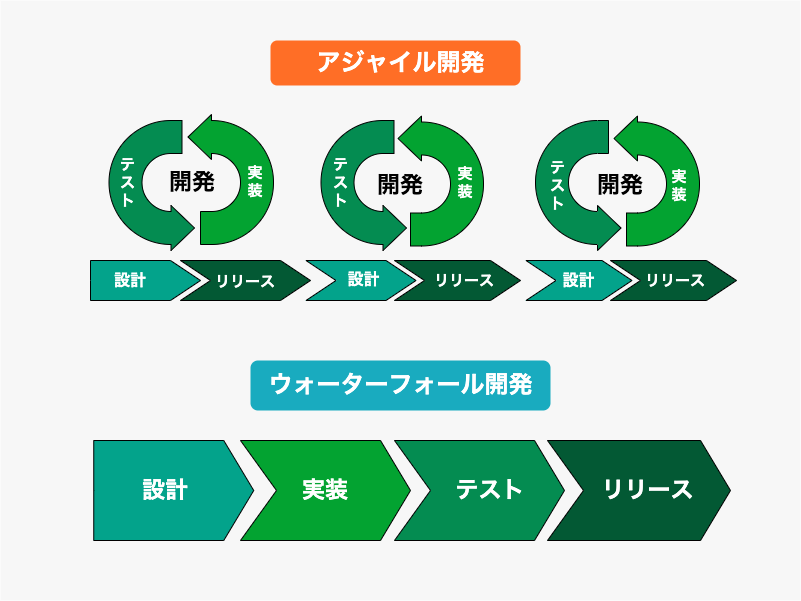

The diagram above was exported from draw.io. Its source (the exported page's mxGraphModel, read from the mxfile embedded in the PNG):
<mxGraphModel dx="786" dy="457" grid="1" gridSize="10" guides="1" tooltips="1" connect="1" arrows="1" fold="1" page="1" pageScale="1" pageWidth="827" pageHeight="1169" math="0" shadow="0">
  <root>
    <mxCell id="0" />
    <mxCell id="1" parent="0" />
    <mxCell id="GIuIpNG9KMKAdLedegQw-90" value="" style="verticalLabelPosition=bottom;verticalAlign=top;html=1;shape=mxgraph.basic.rect;fillColor2=none;strokeWidth=1;size=20;indent=5;shadow=0;fontSize=15;fillColor=#F7F7F7;strokeColor=none;" vertex="1" parent="1">
      <mxGeometry x="20" width="800" height="600" as="geometry" />
    </mxCell>
    <mxCell id="GIuIpNG9KMKAdLedegQw-7" value="" style="html=1;shadow=0;dashed=0;align=center;verticalAlign=middle;shape=mxgraph.arrows2.uTurnArrow;dy=16.5;arrowHead=45;dx2=23.5;direction=east;flipH=0;flipV=1;fillColor=#048C51;fontColor=#048C51;" vertex="1" parent="1">
      <mxGeometry x="128.5" y="120" width="73" height="130" as="geometry" />
    </mxCell>
    <mxCell id="GIuIpNG9KMKAdLedegQw-36" value="" style="html=1;shadow=0;dashed=0;align=center;verticalAlign=middle;shape=mxgraph.arrows2.arrow;dy=0;dx=30;notch=0;fillColor=#03A38B;" vertex="1" parent="1">
      <mxGeometry x="110" y="260" width="110" height="40" as="geometry" />
    </mxCell>
    <mxCell id="GIuIpNG9KMKAdLedegQw-40" value="" style="html=1;shadow=0;dashed=0;align=center;verticalAlign=middle;shape=mxgraph.arrows2.arrow;dy=0;dx=30;notch=30;fillColor=#035934;" vertex="1" parent="1">
      <mxGeometry x="200" y="260" width="130" height="40" as="geometry" />
    </mxCell>
    <mxCell id="GIuIpNG9KMKAdLedegQw-42" value="" style="html=1;shadow=0;dashed=0;align=center;verticalAlign=middle;shape=mxgraph.arrows2.arrow;dy=0;dx=30;notch=30;fillColor=#035934;" vertex="1" parent="1">
      <mxGeometry x="414" y="260" width="126" height="40" as="geometry" />
    </mxCell>
    <mxCell id="GIuIpNG9KMKAdLedegQw-43" value="" style="html=1;shadow=0;dashed=0;align=center;verticalAlign=middle;shape=mxgraph.arrows2.arrow;dy=0;dx=30;notch=30;fillColor=#03A38B;" vertex="1" parent="1">
      <mxGeometry x="325.5" y="260" width="110" height="40" as="geometry" />
    </mxCell>
    <mxCell id="GIuIpNG9KMKAdLedegQw-45" value="開発" style="text;html=1;strokeColor=none;fillColor=none;align=center;verticalAlign=middle;whiteSpace=wrap;rounded=0;shadow=0;fontSize=23;fontStyle=1" vertex="1" parent="1">
      <mxGeometry x="180" y="161.5" width="64" height="40" as="geometry" />
    </mxCell>
    <mxCell id="GIuIpNG9KMKAdLedegQw-46" value="開発" style="text;html=1;strokeColor=none;fillColor=none;align=center;verticalAlign=middle;whiteSpace=wrap;rounded=0;shadow=0;fontSize=23;fontStyle=1" vertex="1" parent="1">
      <mxGeometry x="390" y="166" width="60" height="38" as="geometry" />
    </mxCell>
    <mxCell id="GIuIpNG9KMKAdLedegQw-47" value="開発" style="text;html=1;strokeColor=none;fillColor=none;align=center;verticalAlign=middle;whiteSpace=wrap;rounded=0;shadow=0;fontSize=23;fontStyle=1" vertex="1" parent="1">
      <mxGeometry x="610" y="166" width="60" height="38" as="geometry" />
    </mxCell>
    <mxCell id="GIuIpNG9KMKAdLedegQw-48" value="設計" style="text;html=1;strokeColor=none;fillColor=none;align=center;verticalAlign=middle;whiteSpace=wrap;rounded=0;shadow=0;fontSize=16;fontStyle=1;fontColor=#FFFFFF;" vertex="1" parent="1">
      <mxGeometry x="120" y="262" width="60" height="38" as="geometry" />
    </mxCell>
    <mxCell id="GIuIpNG9KMKAdLedegQw-49" value="リリース" style="text;html=1;strokeColor=none;fillColor=none;align=center;verticalAlign=middle;whiteSpace=wrap;rounded=0;shadow=0;fontSize=15;fontColor=#FFFFFF;fontStyle=1" vertex="1" parent="1">
      <mxGeometry x="230" y="262" width="70" height="38" as="geometry" />
    </mxCell>
    <mxCell id="GIuIpNG9KMKAdLedegQw-50" value="リリース" style="text;html=1;strokeColor=none;fillColor=none;align=center;verticalAlign=middle;whiteSpace=wrap;rounded=0;shadow=0;fontSize=15;fontColor=#FFFFFF;fontStyle=1" vertex="1" parent="1">
      <mxGeometry x="443.5" y="261" width="80" height="38" as="geometry" />
    </mxCell>
    <mxCell id="GIuIpNG9KMKAdLedegQw-51" value="設計" style="text;html=1;align=center;verticalAlign=middle;whiteSpace=wrap;rounded=0;shadow=0;fontSize=16;fontStyle=1;fontColor=#FFFFFF;" vertex="1" parent="1">
      <mxGeometry x="350" y="261" width="67" height="38" as="geometry" />
    </mxCell>
    <mxCell id="GIuIpNG9KMKAdLedegQw-52" value="" style="html=1;shadow=0;dashed=0;align=center;verticalAlign=middle;shape=mxgraph.arrows2.arrow;dy=0;dx=30;notch=30;fillColor=#03A38B;" vertex="1" parent="1">
      <mxGeometry x="545.5" y="260" width="106" height="40" as="geometry" />
    </mxCell>
    <mxCell id="GIuIpNG9KMKAdLedegQw-53" value="" style="html=1;shadow=0;dashed=0;align=center;verticalAlign=middle;shape=mxgraph.arrows2.arrow;dy=0;dx=30;notch=30;fontColor=#048C51;strokeColor=#000000;fillColor=#035934;" vertex="1" parent="1">
      <mxGeometry x="630" y="260" width="126" height="40" as="geometry" />
    </mxCell>
    <mxCell id="GIuIpNG9KMKAdLedegQw-54" value="リリース" style="text;html=1;strokeColor=none;fillColor=none;align=center;verticalAlign=middle;whiteSpace=wrap;rounded=0;shadow=0;fontSize=15;fontColor=#FFFFFF;fontStyle=1" vertex="1" parent="1">
      <mxGeometry x="655" y="261" width="80" height="38" as="geometry" />
    </mxCell>
    <mxCell id="GIuIpNG9KMKAdLedegQw-55" value="設計" style="text;html=1;strokeColor=none;fillColor=none;align=center;verticalAlign=middle;whiteSpace=wrap;rounded=0;shadow=0;fontSize=16;fontColor=#FFFFFF;fontStyle=1" vertex="1" parent="1">
      <mxGeometry x="567" y="262" width="63" height="38" as="geometry" />
    </mxCell>
    <mxCell id="GIuIpNG9KMKAdLedegQw-67" value="" style="html=1;shadow=0;dashed=0;align=center;verticalAlign=middle;shape=mxgraph.arrows2.uTurnArrow;dy=16.5;arrowHead=45;dx2=23.5;direction=east;flipH=0;flipV=1;rotation=-180;fillColor=#03A331;" vertex="1" parent="1">
      <mxGeometry x="220" y="114" width="73" height="130" as="geometry" />
    </mxCell>
    <mxCell id="GIuIpNG9KMKAdLedegQw-66" value="テ&lt;br&gt;ス&lt;br&gt;ト" style="text;html=1;strokeColor=none;fillColor=none;align=center;verticalAlign=middle;whiteSpace=wrap;rounded=0;shadow=0;fontSize=15;fontColor=#FFFFFF;fontStyle=1" vertex="1" parent="1">
      <mxGeometry x="113.25" y="162" width="68.5" height="39" as="geometry" />
    </mxCell>
    <mxCell id="GIuIpNG9KMKAdLedegQw-68" value="実&lt;br style=&quot;font-size: 15px;&quot;&gt;装" style="text;html=1;strokeColor=none;fillColor=none;align=center;verticalAlign=middle;whiteSpace=wrap;rounded=0;shadow=0;fontSize=15;fontColor=#FFFFFF;fontStyle=1" vertex="1" parent="1">
      <mxGeometry x="230" y="164" width="89.5" height="33" as="geometry" />
    </mxCell>
    <mxCell id="GIuIpNG9KMKAdLedegQw-69" value="" style="html=1;shadow=0;dashed=0;align=center;verticalAlign=middle;shape=mxgraph.arrows2.uTurnArrow;dy=16.5;arrowHead=45;dx2=23.5;direction=east;flipH=0;flipV=1;fillColor=#048C51;" vertex="1" parent="1">
      <mxGeometry x="340.5" y="120" width="73" height="130" as="geometry" />
    </mxCell>
    <mxCell id="GIuIpNG9KMKAdLedegQw-70" value="" style="html=1;shadow=0;dashed=0;align=center;verticalAlign=middle;shape=mxgraph.arrows2.uTurnArrow;dy=16.5;arrowHead=45;dx2=23.5;direction=east;flipH=0;flipV=1;rotation=-180;fillColor=#03A331;" vertex="1" parent="1">
      <mxGeometry x="430" y="115.5" width="73" height="130" as="geometry" />
    </mxCell>
    <mxCell id="GIuIpNG9KMKAdLedegQw-71" value="実&lt;br style=&quot;font-size: 15px;&quot;&gt;装" style="text;html=1;strokeColor=none;fillColor=none;align=center;verticalAlign=middle;whiteSpace=wrap;rounded=0;shadow=0;fontSize=15;fontStyle=1;fontColor=#FFFFFF;" vertex="1" parent="1">
      <mxGeometry x="440.25" y="165" width="89.5" height="33" as="geometry" />
    </mxCell>
    <mxCell id="GIuIpNG9KMKAdLedegQw-72" value="テ&lt;br&gt;ス&lt;br&gt;ト" style="text;html=1;strokeColor=none;fillColor=none;align=center;verticalAlign=middle;whiteSpace=wrap;rounded=0;shadow=0;fontSize=15;fontColor=#FFFFFF;fontStyle=1" vertex="1" parent="1">
      <mxGeometry x="327" y="161.5" width="66.5" height="40" as="geometry" />
    </mxCell>
    <mxCell id="GIuIpNG9KMKAdLedegQw-73" value="" style="html=1;shadow=0;dashed=0;align=center;verticalAlign=middle;shape=mxgraph.arrows2.uTurnArrow;dy=16.5;arrowHead=45;dx2=23.5;direction=east;flipH=0;flipV=1;fontColor=#FFFFFF;fillColor=#048C51;" vertex="1" parent="1">
      <mxGeometry x="555" y="120" width="73" height="130" as="geometry" />
    </mxCell>
    <mxCell id="GIuIpNG9KMKAdLedegQw-74" value="" style="html=1;shadow=0;dashed=0;align=center;verticalAlign=middle;shape=mxgraph.arrows2.uTurnArrow;dy=16.5;arrowHead=45;dx2=23.5;direction=east;flipH=0;flipV=1;rotation=-180;fillColor=#03A331;fontColor=#FFFFFF;" vertex="1" parent="1">
      <mxGeometry x="646" y="115.5" width="73" height="130" as="geometry" />
    </mxCell>
    <mxCell id="GIuIpNG9KMKAdLedegQw-75" value="テ&lt;br&gt;ス&lt;br&gt;ト" style="text;html=1;strokeColor=none;fillColor=none;align=center;verticalAlign=middle;whiteSpace=wrap;rounded=0;shadow=0;fontSize=15;fontStyle=1;fontColor=#FFFFFF;" vertex="1" parent="1">
      <mxGeometry x="543.5" y="165" width="66.5" height="40" as="geometry" />
    </mxCell>
    <mxCell id="GIuIpNG9KMKAdLedegQw-76" value="実&lt;br style=&quot;font-size: 15px;&quot;&gt;装" style="text;html=1;strokeColor=none;fillColor=none;align=center;verticalAlign=middle;whiteSpace=wrap;rounded=0;shadow=0;fontSize=15;fontColor=#FFFFFF;fontStyle=1" vertex="1" parent="1">
      <mxGeometry x="653" y="168.5" width="91.5" height="33" as="geometry" />
    </mxCell>
    <mxCell id="GIuIpNG9KMKAdLedegQw-77" value="" style="html=1;shadow=0;dashed=0;align=center;verticalAlign=middle;shape=mxgraph.arrows2.arrow;dy=0;dx=30;notch=0;fontSize=15;fillColor=#03A38B;" vertex="1" parent="1">
      <mxGeometry x="113.25" y="440" width="160" height="100" as="geometry" />
    </mxCell>
    <mxCell id="GIuIpNG9KMKAdLedegQw-79" value="" style="html=1;shadow=0;dashed=0;align=center;verticalAlign=middle;shape=mxgraph.arrows2.arrow;dy=0;dx=30;notch=36;fontSize=15;fillColor=#03A331;" vertex="1" parent="1">
      <mxGeometry x="260" y="440" width="170" height="100" as="geometry" />
    </mxCell>
    <mxCell id="GIuIpNG9KMKAdLedegQw-82" value="" style="html=1;shadow=0;dashed=0;align=center;verticalAlign=middle;shape=mxgraph.arrows2.arrow;dy=0;dx=30;notch=36;fontSize=15;fillColor=#048C51;" vertex="1" parent="1">
      <mxGeometry x="414" y="440" width="170" height="100" as="geometry" />
    </mxCell>
    <mxCell id="GIuIpNG9KMKAdLedegQw-83" value="" style="html=1;shadow=0;dashed=0;align=center;verticalAlign=middle;shape=mxgraph.arrows2.arrow;dy=0;dx=30;notch=36;fontSize=15;fillColor=#035934;" vertex="1" parent="1">
      <mxGeometry x="567" y="440" width="183" height="100" as="geometry" />
    </mxCell>
    <mxCell id="GIuIpNG9KMKAdLedegQw-85" value="実装" style="text;html=1;strokeColor=none;fillColor=none;align=center;verticalAlign=middle;whiteSpace=wrap;rounded=0;shadow=0;fontSize=23;fontStyle=1;fontColor=#FFFFFF;" vertex="1" parent="1">
      <mxGeometry x="300" y="473.5" width="90" height="33" as="geometry" />
    </mxCell>
    <mxCell id="GIuIpNG9KMKAdLedegQw-86" value="テスト" style="text;html=1;strokeColor=none;fillColor=none;align=center;verticalAlign=middle;whiteSpace=wrap;rounded=0;shadow=0;fontSize=23;fontStyle=1;fontColor=#FFFFFF;" vertex="1" parent="1">
      <mxGeometry x="465" y="473.5" width="90" height="33" as="geometry" />
    </mxCell>
    <mxCell id="GIuIpNG9KMKAdLedegQw-87" value="リリース" style="text;html=1;strokeColor=none;fillColor=none;align=center;verticalAlign=middle;whiteSpace=wrap;rounded=0;shadow=0;fontSize=23;fontStyle=1;fontColor=#FFFFFF;" vertex="1" parent="1">
      <mxGeometry x="613.5" y="473.5" width="106.5" height="33" as="geometry" />
    </mxCell>
    <mxCell id="GIuIpNG9KMKAdLedegQw-89" value="設計" style="text;html=1;strokeColor=none;fillColor=none;align=center;verticalAlign=middle;whiteSpace=wrap;rounded=0;shadow=0;fontSize=23;fontStyle=1;fontColor=#FFFFFF;" vertex="1" parent="1">
      <mxGeometry x="140" y="473.5" width="90" height="33" as="geometry" />
    </mxCell>
    <mxCell id="GIuIpNG9KMKAdLedegQw-93" value="" style="shape=ext;double=1;rounded=1;whiteSpace=wrap;html=1;shadow=0;fontSize=15;fontColor=#FFFFFF;fillColor=#FF6E26;strokeColor=none;" vertex="1" parent="1">
      <mxGeometry x="290" y="40" width="250" height="45" as="geometry" />
    </mxCell>
    <mxCell id="GIuIpNG9KMKAdLedegQw-91" value="アジャイル開発" style="text;strokeColor=none;fillColor=none;html=1;fontSize=24;fontStyle=1;verticalAlign=middle;align=center;shadow=0;fontColor=#FFFFFF;" vertex="1" parent="1">
      <mxGeometry x="370" y="42.5" width="100" height="40" as="geometry" />
    </mxCell>
    <mxCell id="GIuIpNG9KMKAdLedegQw-94" value="" style="shape=ext;double=1;rounded=1;whiteSpace=wrap;html=1;shadow=0;fontSize=15;fontColor=#FFFFFF;fillColor=#19ABBF;strokeColor=none;" vertex="1" parent="1">
      <mxGeometry x="270" y="360" width="300" height="50" as="geometry" />
    </mxCell>
    <mxCell id="GIuIpNG9KMKAdLedegQw-92" value="ウォーターフォール開発" style="text;strokeColor=none;fillColor=none;html=1;fontSize=24;fontStyle=1;verticalAlign=middle;align=center;shadow=0;fontColor=#FFFFFF;" vertex="1" parent="1">
      <mxGeometry x="370" y="365" width="100" height="40" as="geometry" />
    </mxCell>
  </root>
</mxGraphModel>